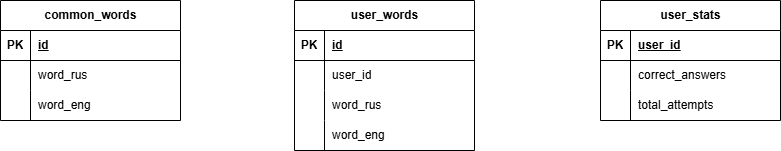

The diagram above was exported from draw.io. Its source (the exported page's mxGraphModel, read from the mxfile embedded in the PNG):
<mxGraphModel dx="1120" dy="487" grid="1" gridSize="10" guides="1" tooltips="1" connect="1" arrows="1" fold="1" page="1" pageScale="1" pageWidth="827" pageHeight="1169" math="0" shadow="0">
  <root>
    <mxCell id="0" />
    <mxCell id="1" parent="0" />
    <mxCell id="gtKuAjMzi2pSZOrVa1J1-2" value="common_words" style="shape=table;startSize=30;container=1;collapsible=1;childLayout=tableLayout;fixedRows=1;rowLines=0;fontStyle=1;align=center;resizeLast=1;html=1;" vertex="1" parent="1">
      <mxGeometry x="120" y="40" width="180" height="120" as="geometry" />
    </mxCell>
    <mxCell id="gtKuAjMzi2pSZOrVa1J1-3" value="" style="shape=tableRow;horizontal=0;startSize=0;swimlaneHead=0;swimlaneBody=0;fillColor=none;collapsible=0;dropTarget=0;points=[[0,0.5],[1,0.5]];portConstraint=eastwest;top=0;left=0;right=0;bottom=1;" vertex="1" parent="gtKuAjMzi2pSZOrVa1J1-2">
      <mxGeometry y="30" width="180" height="30" as="geometry" />
    </mxCell>
    <mxCell id="gtKuAjMzi2pSZOrVa1J1-4" value="PK" style="shape=partialRectangle;connectable=0;fillColor=none;top=0;left=0;bottom=0;right=0;fontStyle=1;overflow=hidden;whiteSpace=wrap;html=1;" vertex="1" parent="gtKuAjMzi2pSZOrVa1J1-3">
      <mxGeometry width="30" height="30" as="geometry">
        <mxRectangle width="30" height="30" as="alternateBounds" />
      </mxGeometry>
    </mxCell>
    <mxCell id="gtKuAjMzi2pSZOrVa1J1-5" value="id" style="shape=partialRectangle;connectable=0;fillColor=none;top=0;left=0;bottom=0;right=0;align=left;spacingLeft=6;fontStyle=5;overflow=hidden;whiteSpace=wrap;html=1;" vertex="1" parent="gtKuAjMzi2pSZOrVa1J1-3">
      <mxGeometry x="30" width="150" height="30" as="geometry">
        <mxRectangle width="150" height="30" as="alternateBounds" />
      </mxGeometry>
    </mxCell>
    <mxCell id="gtKuAjMzi2pSZOrVa1J1-6" value="" style="shape=tableRow;horizontal=0;startSize=0;swimlaneHead=0;swimlaneBody=0;fillColor=none;collapsible=0;dropTarget=0;points=[[0,0.5],[1,0.5]];portConstraint=eastwest;top=0;left=0;right=0;bottom=0;" vertex="1" parent="gtKuAjMzi2pSZOrVa1J1-2">
      <mxGeometry y="60" width="180" height="30" as="geometry" />
    </mxCell>
    <mxCell id="gtKuAjMzi2pSZOrVa1J1-7" value="" style="shape=partialRectangle;connectable=0;fillColor=none;top=0;left=0;bottom=0;right=0;editable=1;overflow=hidden;whiteSpace=wrap;html=1;" vertex="1" parent="gtKuAjMzi2pSZOrVa1J1-6">
      <mxGeometry width="30" height="30" as="geometry">
        <mxRectangle width="30" height="30" as="alternateBounds" />
      </mxGeometry>
    </mxCell>
    <mxCell id="gtKuAjMzi2pSZOrVa1J1-8" value="word_rus" style="shape=partialRectangle;connectable=0;fillColor=none;top=0;left=0;bottom=0;right=0;align=left;spacingLeft=6;overflow=hidden;whiteSpace=wrap;html=1;" vertex="1" parent="gtKuAjMzi2pSZOrVa1J1-6">
      <mxGeometry x="30" width="150" height="30" as="geometry">
        <mxRectangle width="150" height="30" as="alternateBounds" />
      </mxGeometry>
    </mxCell>
    <mxCell id="gtKuAjMzi2pSZOrVa1J1-9" value="" style="shape=tableRow;horizontal=0;startSize=0;swimlaneHead=0;swimlaneBody=0;fillColor=none;collapsible=0;dropTarget=0;points=[[0,0.5],[1,0.5]];portConstraint=eastwest;top=0;left=0;right=0;bottom=0;" vertex="1" parent="gtKuAjMzi2pSZOrVa1J1-2">
      <mxGeometry y="90" width="180" height="30" as="geometry" />
    </mxCell>
    <mxCell id="gtKuAjMzi2pSZOrVa1J1-10" value="" style="shape=partialRectangle;connectable=0;fillColor=none;top=0;left=0;bottom=0;right=0;editable=1;overflow=hidden;whiteSpace=wrap;html=1;" vertex="1" parent="gtKuAjMzi2pSZOrVa1J1-9">
      <mxGeometry width="30" height="30" as="geometry">
        <mxRectangle width="30" height="30" as="alternateBounds" />
      </mxGeometry>
    </mxCell>
    <mxCell id="gtKuAjMzi2pSZOrVa1J1-11" value="word_eng" style="shape=partialRectangle;connectable=0;fillColor=none;top=0;left=0;bottom=0;right=0;align=left;spacingLeft=6;overflow=hidden;whiteSpace=wrap;html=1;" vertex="1" parent="gtKuAjMzi2pSZOrVa1J1-9">
      <mxGeometry x="30" width="150" height="30" as="geometry">
        <mxRectangle width="150" height="30" as="alternateBounds" />
      </mxGeometry>
    </mxCell>
    <mxCell id="gtKuAjMzi2pSZOrVa1J1-15" value="user_words" style="shape=table;startSize=30;container=1;collapsible=1;childLayout=tableLayout;fixedRows=1;rowLines=0;fontStyle=1;align=center;resizeLast=1;html=1;" vertex="1" parent="1">
      <mxGeometry x="414" y="40" width="180" height="150" as="geometry" />
    </mxCell>
    <mxCell id="gtKuAjMzi2pSZOrVa1J1-16" value="" style="shape=tableRow;horizontal=0;startSize=0;swimlaneHead=0;swimlaneBody=0;fillColor=none;collapsible=0;dropTarget=0;points=[[0,0.5],[1,0.5]];portConstraint=eastwest;top=0;left=0;right=0;bottom=1;" vertex="1" parent="gtKuAjMzi2pSZOrVa1J1-15">
      <mxGeometry y="30" width="180" height="30" as="geometry" />
    </mxCell>
    <mxCell id="gtKuAjMzi2pSZOrVa1J1-17" value="PK" style="shape=partialRectangle;connectable=0;fillColor=none;top=0;left=0;bottom=0;right=0;fontStyle=1;overflow=hidden;whiteSpace=wrap;html=1;" vertex="1" parent="gtKuAjMzi2pSZOrVa1J1-16">
      <mxGeometry width="30" height="30" as="geometry">
        <mxRectangle width="30" height="30" as="alternateBounds" />
      </mxGeometry>
    </mxCell>
    <mxCell id="gtKuAjMzi2pSZOrVa1J1-18" value="id" style="shape=partialRectangle;connectable=0;fillColor=none;top=0;left=0;bottom=0;right=0;align=left;spacingLeft=6;fontStyle=5;overflow=hidden;whiteSpace=wrap;html=1;" vertex="1" parent="gtKuAjMzi2pSZOrVa1J1-16">
      <mxGeometry x="30" width="150" height="30" as="geometry">
        <mxRectangle width="150" height="30" as="alternateBounds" />
      </mxGeometry>
    </mxCell>
    <mxCell id="gtKuAjMzi2pSZOrVa1J1-19" value="" style="shape=tableRow;horizontal=0;startSize=0;swimlaneHead=0;swimlaneBody=0;fillColor=none;collapsible=0;dropTarget=0;points=[[0,0.5],[1,0.5]];portConstraint=eastwest;top=0;left=0;right=0;bottom=0;" vertex="1" parent="gtKuAjMzi2pSZOrVa1J1-15">
      <mxGeometry y="60" width="180" height="30" as="geometry" />
    </mxCell>
    <mxCell id="gtKuAjMzi2pSZOrVa1J1-20" value="" style="shape=partialRectangle;connectable=0;fillColor=none;top=0;left=0;bottom=0;right=0;editable=1;overflow=hidden;whiteSpace=wrap;html=1;" vertex="1" parent="gtKuAjMzi2pSZOrVa1J1-19">
      <mxGeometry width="30" height="30" as="geometry">
        <mxRectangle width="30" height="30" as="alternateBounds" />
      </mxGeometry>
    </mxCell>
    <mxCell id="gtKuAjMzi2pSZOrVa1J1-21" value="user_id" style="shape=partialRectangle;connectable=0;fillColor=none;top=0;left=0;bottom=0;right=0;align=left;spacingLeft=6;overflow=hidden;whiteSpace=wrap;html=1;" vertex="1" parent="gtKuAjMzi2pSZOrVa1J1-19">
      <mxGeometry x="30" width="150" height="30" as="geometry">
        <mxRectangle width="150" height="30" as="alternateBounds" />
      </mxGeometry>
    </mxCell>
    <mxCell id="gtKuAjMzi2pSZOrVa1J1-22" value="" style="shape=tableRow;horizontal=0;startSize=0;swimlaneHead=0;swimlaneBody=0;fillColor=none;collapsible=0;dropTarget=0;points=[[0,0.5],[1,0.5]];portConstraint=eastwest;top=0;left=0;right=0;bottom=0;" vertex="1" parent="gtKuAjMzi2pSZOrVa1J1-15">
      <mxGeometry y="90" width="180" height="30" as="geometry" />
    </mxCell>
    <mxCell id="gtKuAjMzi2pSZOrVa1J1-23" value="" style="shape=partialRectangle;connectable=0;fillColor=none;top=0;left=0;bottom=0;right=0;editable=1;overflow=hidden;whiteSpace=wrap;html=1;" vertex="1" parent="gtKuAjMzi2pSZOrVa1J1-22">
      <mxGeometry width="30" height="30" as="geometry">
        <mxRectangle width="30" height="30" as="alternateBounds" />
      </mxGeometry>
    </mxCell>
    <mxCell id="gtKuAjMzi2pSZOrVa1J1-24" value="word_rus" style="shape=partialRectangle;connectable=0;fillColor=none;top=0;left=0;bottom=0;right=0;align=left;spacingLeft=6;overflow=hidden;whiteSpace=wrap;html=1;" vertex="1" parent="gtKuAjMzi2pSZOrVa1J1-22">
      <mxGeometry x="30" width="150" height="30" as="geometry">
        <mxRectangle width="150" height="30" as="alternateBounds" />
      </mxGeometry>
    </mxCell>
    <mxCell id="gtKuAjMzi2pSZOrVa1J1-25" value="" style="shape=tableRow;horizontal=0;startSize=0;swimlaneHead=0;swimlaneBody=0;fillColor=none;collapsible=0;dropTarget=0;points=[[0,0.5],[1,0.5]];portConstraint=eastwest;top=0;left=0;right=0;bottom=0;" vertex="1" parent="gtKuAjMzi2pSZOrVa1J1-15">
      <mxGeometry y="120" width="180" height="30" as="geometry" />
    </mxCell>
    <mxCell id="gtKuAjMzi2pSZOrVa1J1-26" value="" style="shape=partialRectangle;connectable=0;fillColor=none;top=0;left=0;bottom=0;right=0;editable=1;overflow=hidden;whiteSpace=wrap;html=1;" vertex="1" parent="gtKuAjMzi2pSZOrVa1J1-25">
      <mxGeometry width="30" height="30" as="geometry">
        <mxRectangle width="30" height="30" as="alternateBounds" />
      </mxGeometry>
    </mxCell>
    <mxCell id="gtKuAjMzi2pSZOrVa1J1-27" value="word_eng" style="shape=partialRectangle;connectable=0;fillColor=none;top=0;left=0;bottom=0;right=0;align=left;spacingLeft=6;overflow=hidden;whiteSpace=wrap;html=1;" vertex="1" parent="gtKuAjMzi2pSZOrVa1J1-25">
      <mxGeometry x="30" width="150" height="30" as="geometry">
        <mxRectangle width="150" height="30" as="alternateBounds" />
      </mxGeometry>
    </mxCell>
    <mxCell id="gtKuAjMzi2pSZOrVa1J1-28" value="user_stats" style="shape=table;startSize=30;container=1;collapsible=1;childLayout=tableLayout;fixedRows=1;rowLines=0;fontStyle=1;align=center;resizeLast=1;html=1;" vertex="1" parent="1">
      <mxGeometry x="720" y="40" width="180" height="120" as="geometry" />
    </mxCell>
    <mxCell id="gtKuAjMzi2pSZOrVa1J1-29" value="" style="shape=tableRow;horizontal=0;startSize=0;swimlaneHead=0;swimlaneBody=0;fillColor=none;collapsible=0;dropTarget=0;points=[[0,0.5],[1,0.5]];portConstraint=eastwest;top=0;left=0;right=0;bottom=1;" vertex="1" parent="gtKuAjMzi2pSZOrVa1J1-28">
      <mxGeometry y="30" width="180" height="30" as="geometry" />
    </mxCell>
    <mxCell id="gtKuAjMzi2pSZOrVa1J1-30" value="PK" style="shape=partialRectangle;connectable=0;fillColor=none;top=0;left=0;bottom=0;right=0;fontStyle=1;overflow=hidden;whiteSpace=wrap;html=1;" vertex="1" parent="gtKuAjMzi2pSZOrVa1J1-29">
      <mxGeometry width="30" height="30" as="geometry">
        <mxRectangle width="30" height="30" as="alternateBounds" />
      </mxGeometry>
    </mxCell>
    <mxCell id="gtKuAjMzi2pSZOrVa1J1-31" value="user_id" style="shape=partialRectangle;connectable=0;fillColor=none;top=0;left=0;bottom=0;right=0;align=left;spacingLeft=6;fontStyle=5;overflow=hidden;whiteSpace=wrap;html=1;" vertex="1" parent="gtKuAjMzi2pSZOrVa1J1-29">
      <mxGeometry x="30" width="150" height="30" as="geometry">
        <mxRectangle width="150" height="30" as="alternateBounds" />
      </mxGeometry>
    </mxCell>
    <mxCell id="gtKuAjMzi2pSZOrVa1J1-32" value="" style="shape=tableRow;horizontal=0;startSize=0;swimlaneHead=0;swimlaneBody=0;fillColor=none;collapsible=0;dropTarget=0;points=[[0,0.5],[1,0.5]];portConstraint=eastwest;top=0;left=0;right=0;bottom=0;" vertex="1" parent="gtKuAjMzi2pSZOrVa1J1-28">
      <mxGeometry y="60" width="180" height="30" as="geometry" />
    </mxCell>
    <mxCell id="gtKuAjMzi2pSZOrVa1J1-33" value="" style="shape=partialRectangle;connectable=0;fillColor=none;top=0;left=0;bottom=0;right=0;editable=1;overflow=hidden;whiteSpace=wrap;html=1;" vertex="1" parent="gtKuAjMzi2pSZOrVa1J1-32">
      <mxGeometry width="30" height="30" as="geometry">
        <mxRectangle width="30" height="30" as="alternateBounds" />
      </mxGeometry>
    </mxCell>
    <mxCell id="gtKuAjMzi2pSZOrVa1J1-34" value="correct_answers" style="shape=partialRectangle;connectable=0;fillColor=none;top=0;left=0;bottom=0;right=0;align=left;spacingLeft=6;overflow=hidden;whiteSpace=wrap;html=1;" vertex="1" parent="gtKuAjMzi2pSZOrVa1J1-32">
      <mxGeometry x="30" width="150" height="30" as="geometry">
        <mxRectangle width="150" height="30" as="alternateBounds" />
      </mxGeometry>
    </mxCell>
    <mxCell id="gtKuAjMzi2pSZOrVa1J1-35" value="" style="shape=tableRow;horizontal=0;startSize=0;swimlaneHead=0;swimlaneBody=0;fillColor=none;collapsible=0;dropTarget=0;points=[[0,0.5],[1,0.5]];portConstraint=eastwest;top=0;left=0;right=0;bottom=0;" vertex="1" parent="gtKuAjMzi2pSZOrVa1J1-28">
      <mxGeometry y="90" width="180" height="30" as="geometry" />
    </mxCell>
    <mxCell id="gtKuAjMzi2pSZOrVa1J1-36" value="" style="shape=partialRectangle;connectable=0;fillColor=none;top=0;left=0;bottom=0;right=0;editable=1;overflow=hidden;whiteSpace=wrap;html=1;" vertex="1" parent="gtKuAjMzi2pSZOrVa1J1-35">
      <mxGeometry width="30" height="30" as="geometry">
        <mxRectangle width="30" height="30" as="alternateBounds" />
      </mxGeometry>
    </mxCell>
    <mxCell id="gtKuAjMzi2pSZOrVa1J1-37" value="total_attempts" style="shape=partialRectangle;connectable=0;fillColor=none;top=0;left=0;bottom=0;right=0;align=left;spacingLeft=6;overflow=hidden;whiteSpace=wrap;html=1;" vertex="1" parent="gtKuAjMzi2pSZOrVa1J1-35">
      <mxGeometry x="30" width="150" height="30" as="geometry">
        <mxRectangle width="150" height="30" as="alternateBounds" />
      </mxGeometry>
    </mxCell>
  </root>
</mxGraphModel>